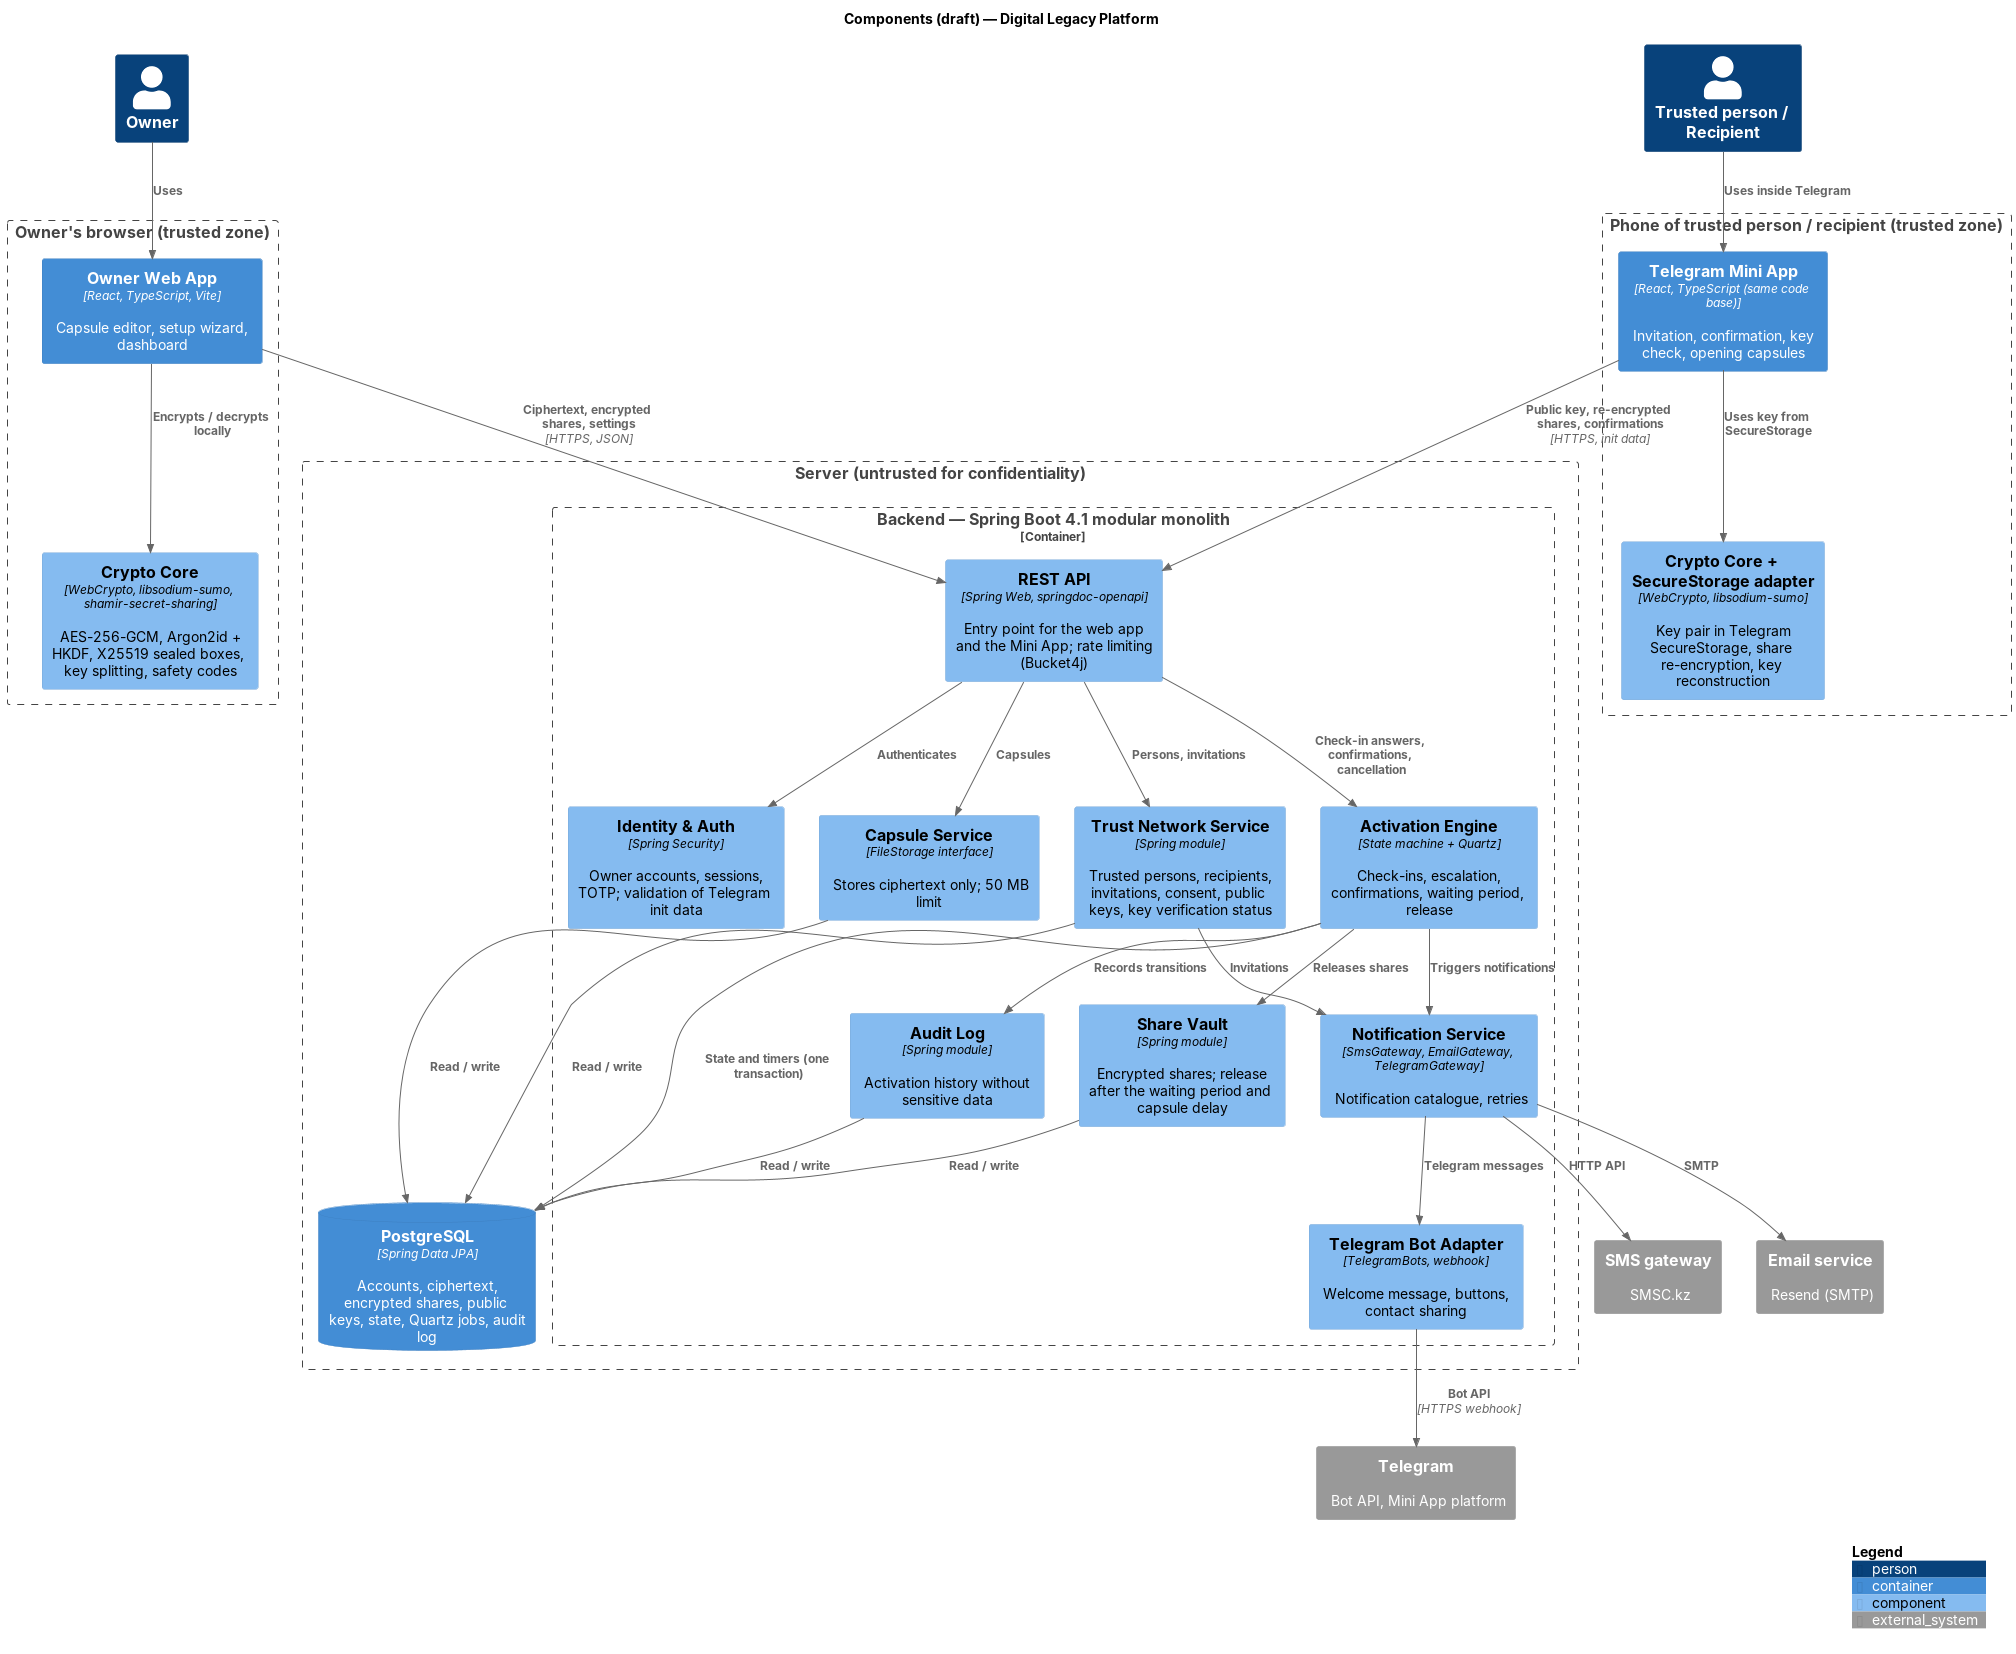

The diagram above was rendered by PlantUML. Its source (embedded in the PNG):
@startuml 03-components
' DIP-18 — Component diagram, draft (C4 level 2: containers and main backend modules)
!include <C4/C4_Container>
!include <C4/C4_Component>

HIDE_STEREOTYPE()
LAYOUT_TOP_DOWN()

title Components (draft) — Digital Legacy Platform

Person(owner, "Owner")
Person(invited, "Trusted person / Recipient")

Boundary(trusted_owner, "Owner's browser (trusted zone)") {
  Container(webapp, "Owner Web App", "React, TypeScript, Vite", "Capsule editor, setup wizard, dashboard")
  Component(cryptoW, "Crypto Core", "WebCrypto, libsodium-sumo, shamir-secret-sharing", "AES-256-GCM, Argon2id + HKDF, X25519 sealed boxes, key splitting, safety codes")
}

Boundary(trusted_phone, "Phone of trusted person / recipient (trusted zone)") {
  Container(miniapp, "Telegram Mini App", "React, TypeScript (same code base)", "Invitation, confirmation, key check, opening capsules")
  Component(cryptoM, "Crypto Core + SecureStorage adapter", "WebCrypto, libsodium-sumo", "Key pair in Telegram SecureStorage, share re-encryption, key reconstruction")
}

Boundary(server, "Server (untrusted for confidentiality)") {
  Container_Boundary(backend, "Backend — Spring Boot 4.1 modular monolith") {
    Component(api, "REST API", "Spring Web, springdoc-openapi", "Entry point for the web app and the Mini App; rate limiting (Bucket4j)")
    Component(auth, "Identity & Auth", "Spring Security", "Owner accounts, sessions, TOTP; validation of Telegram init data")
    Component(capsules, "Capsule Service", "FileStorage interface", "Stores ciphertext only; 50 MB limit")
    Component(trust, "Trust Network Service", "Spring module", "Trusted persons, recipients, invitations, consent, public keys, key verification status")
    Component(vault, "Share Vault", "Spring module", "Encrypted shares; release after the waiting period and capsule delay")
    Component(engine, "Activation Engine", "State machine + Quartz", "Check-ins, escalation, confirmations, waiting period, release")
    Component(notify, "Notification Service", "SmsGateway, EmailGateway, TelegramGateway", "Notification catalogue, retries")
    Component(bot, "Telegram Bot Adapter", "TelegramBots, webhook", "Welcome message, buttons, contact sharing")
    Component(audit, "Audit Log", "Spring module", "Activation history without sensitive data")
  }
  ContainerDb(db, "PostgreSQL", "Spring Data JPA", "Accounts, ciphertext, encrypted shares, public keys, state, Quartz jobs, audit log")
}

System_Ext(tg, "Telegram", "Bot API, Mini App platform")
System_Ext(sms, "SMS gateway", "SMSC.kz")
System_Ext(mail, "Email service", "Resend (SMTP)")

Rel(owner, webapp, "Uses")
Rel(invited, miniapp, "Uses inside Telegram")
Rel(webapp, cryptoW, "Encrypts / decrypts locally")
Rel(miniapp, cryptoM, "Uses key from SecureStorage")
Rel(webapp, api, "Ciphertext, encrypted shares, settings", "HTTPS, JSON")
Rel(miniapp, api, "Public key, re-encrypted shares, confirmations", "HTTPS, init data")

Rel(api, auth, "Authenticates")
Rel(api, capsules, "Capsules")
Rel(api, trust, "Persons, invitations")
Rel(api, engine, "Check-in answers, confirmations, cancellation")
Rel(engine, vault, "Releases shares")
Rel(engine, notify, "Triggers notifications")
Rel(engine, audit, "Records transitions")
Rel(trust, notify, "Invitations")
Rel(notify, bot, "Telegram messages")

Rel(capsules, db, "Read / write")
Rel(trust, db, "Read / write")
Rel(vault, db, "Read / write")
Rel(engine, db, "State and timers (one transaction)")
Rel(audit, db, "Read / write")

Rel(bot, tg, "Bot API", "HTTPS webhook")
Rel(notify, sms, "HTTP API")
Rel(notify, mail, "SMTP")

SHOW_LEGEND()
@enduml